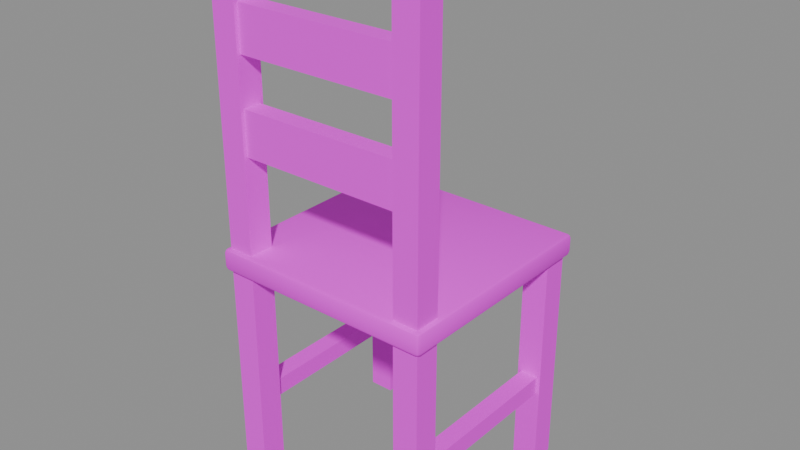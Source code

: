 # Source: chair-v02.blend  (saved by Blender 5.2.45; exported with 4.5.12 LTS)
import bpy
from mathutils import Matrix  # noqa: F401  (used for matrix-valued properties, if any)

bpy.ops.wm.read_factory_settings(use_empty=True)
scene = bpy.context.scene
scene.name = 'Scene'

# ---- images (referenced by path relative to the original .blend; pixels are not part of the script)
import os
ASSET_DIR = os.environ.get("B2B_ASSET_DIR", "")  # directory of the original .blend (textures are referenced by path, not embedded)
HERE = os.path.dirname(os.path.abspath(__file__))  # packed textures are extracted next to this script under _unpacked/

def load_image(name, relpath, width, height, colorspace="sRGB"):
    """Load a texture the original file referenced (path relative to the .blend, or extracted next to this script)."""
    p = next((c for c in (os.path.join(HERE, relpath), os.path.join(ASSET_DIR, relpath)) if relpath and os.path.exists(c)), "")
    if p:
        img = bpy.data.images.load(p, check_existing=True)
        img.name = name
    else:  # same state as the original file: an image datablock whose file is absent (Cycles renders it pink)
        img = bpy.data.images.new(name, width, height)
        img.source = "FILE"
        img.filepath = "//" + (relpath or name)
    img.colorspace_settings.name = colorspace
    return img
img_wt_pine_jpg = load_image('wt-pine.jpg', 'wt-pine.jpg', 1024, 1024, 'sRGB')
img_wt_dark_oak_jpg = load_image('wt-dark-oak.jpg', 'wt-dark-oak.jpg', 1024, 1024, 'sRGB')

# ---- materials (node trees are filled in below, after node groups)
mat_planks_worn_photo = bpy.data.materials.new('planks-worn-photo')
mat_planks_dark_photo = bpy.data.materials.new('planks-dark-photo')

# ---- material node trees
mat_planks_worn_photo.use_nodes = True; mat_planks_worn_photo.node_tree.nodes.clear()
_N = mat_planks_worn_photo.node_tree.nodes; _L = mat_planks_worn_photo.node_tree.links
n0 = _N.new('ShaderNodeOutputMaterial'); n0.name = 'Material Output'; n0.location = (0, 0)
n1 = _N.new('ShaderNodeBsdfPrincipled'); n1.name = 'Principled BSDF'; n1.location = (0, 0)
n1.inputs[2].default_value = 0.82
n1.inputs[10].default_value = 0.005
n2 = _N.new('ShaderNodeTexImage'); n2.name = 'Image Texture'; n2.location = (0, 0)
n2.image = img_wt_pine_jpg
_L.new(n1.outputs[0], n0.inputs[0])
_L.new(n2.outputs[0], n1.inputs[0])
n0.is_active_output = True
mat_planks_dark_photo.use_nodes = True; mat_planks_dark_photo.node_tree.nodes.clear()
_N = mat_planks_dark_photo.node_tree.nodes; _L = mat_planks_dark_photo.node_tree.links
n0 = _N.new('ShaderNodeOutputMaterial'); n0.name = 'Material Output'; n0.location = (0, 0)
n1 = _N.new('ShaderNodeBsdfPrincipled'); n1.name = 'Principled BSDF'; n1.location = (0, 0)
n1.inputs[2].default_value = 0.78
n1.inputs[10].default_value = 0.005
n2 = _N.new('ShaderNodeTexImage'); n2.name = 'Image Texture'; n2.location = (0, 0)
n2.image = img_wt_dark_oak_jpg
_L.new(n1.outputs[0], n0.inputs[0])
_L.new(n2.outputs[0], n1.inputs[0])
n0.is_active_output = True

# ---- meshes
me_chair = bpy.data.meshes.new('chair')
me_chair.from_pydata([(-0.298, -0.298, 0.62), (-0.298, -0.31, 0.632), (-0.31, -0.298, 0.632), (-0.298, -0.3065, 0.6235), (-0.3049, -0.3049, 0.6251), (-0.3065, -0.3065, 0.632), (-0.3065, -0.298, 0.6235), (-0.298, -0.31, 0.668), (-0.298, -0.298, 0.68), (-0.31, -0.298, 0.668), (-0.298, -0.3065, 0.6765), (-0.3049, -0.3049, 0.6749), (-0.3065, -0.298, 0.6765), (-0.3065, -0.3065, 0.668), (-0.298, 0.298, 0.62), (-0.31, 0.298, 0.632), (-0.298, 0.31, 0.632), (-0.3065, 0.298, 0.6235), (-0.3049, 0.3049, 0.6251), (-0.3065, 0.3065, 0.632), (-0.298, 0.3065, 0.6235), (-0.298, 0.298, 0.68), (-0.298, 0.31, 0.668), (-0.31, 0.298, 0.668), (-0.298, 0.3065, 0.6765), (-0.3049, 0.3049, 0.6749), (-0.3065, 0.3065, 0.668), (-0.3065, 0.298, 0.6765), (0.298, -0.298, 0.62), (0.31, -0.298, 0.632), (0.298, -0.31, 0.632), (0.3065, -0.298, 0.6235), (0.3049, -0.3049, 0.6251), (0.3065, -0.3065, 0.632), (0.298, -0.3065, 0.6235), (0.298, -0.298, 0.68), (0.298, -0.31, 0.668), (0.31, -0.298, 0.668), (0.298, -0.3065, 0.6765), (0.3049, -0.3049, 0.6749), (0.3065, -0.3065, 0.668), (0.3065, -0.298, 0.6765), (0.298, 0.298, 0.62), (0.298, 0.31, 0.632), (0.31, 0.298, 0.632), (0.298, 0.3065, 0.6235), (0.3049, 0.3049, 0.6251), (0.3065, 0.3065, 0.632), (0.3065, 0.298, 0.6235), (0.298, 0.298, 0.68), (0.31, 0.298, 0.668), (0.298, 0.31, 0.668), (0.3065, 0.298, 0.6765), (0.3049, 0.3049, 0.6749), (0.3065, 0.3065, 0.668), (0.298, 0.3065, 0.6765), (-0.295, -0.295, 0.0), (-0.295, -0.295, 1.45), (-0.295, -0.225, 0.0), (-0.295, -0.225, 1.45), (-0.225, -0.295, 0.0), (-0.225, -0.295, 1.45), (-0.225, -0.225, 0.0), (-0.225, -0.225, 1.45), (-0.295, 0.225, 0.0), (-0.295, 0.225, 0.62), (-0.295, 0.295, 0.0), (-0.295, 0.295, 0.62), (-0.225, 0.225, 0.0), (-0.225, 0.225, 0.62), (-0.225, 0.295, 0.0), (-0.225, 0.295, 0.62), (0.225, -0.295, 0.0), (0.225, -0.295, 1.45), (0.225, -0.225, 0.0), (0.225, -0.225, 1.45), (0.295, -0.295, 0.0), (0.295, -0.295, 1.45), (0.295, -0.225, 0.0), (0.295, -0.225, 1.45), (0.225, 0.225, 0.0), (0.225, 0.225, 0.62), (0.225, 0.295, 0.0), (0.225, 0.295, 0.62), (0.295, 0.225, 0.0), (0.295, 0.225, 0.62), (0.295, 0.295, 0.0), (0.295, 0.295, 0.62), (-0.26, -0.285, 0.94), (-0.26, -0.285, 1.06), (-0.26, -0.235, 0.94), (-0.26, -0.235, 1.06), (0.26, -0.285, 0.94), (0.26, -0.285, 1.06), (0.26, -0.235, 0.94), (0.26, -0.235, 1.06), (-0.26, -0.285, 1.19), (-0.26, -0.285, 1.31), (-0.26, -0.235, 1.19), (-0.26, -0.235, 1.31), (0.26, -0.285, 1.19), (0.26, -0.285, 1.31), (0.26, -0.235, 1.19), (0.26, -0.235, 1.31), (-0.285, -0.25, 0.225), (-0.285, -0.25, 0.275), (-0.285, 0.25, 0.225), (-0.285, 0.25, 0.275), (-0.235, -0.25, 0.225), (-0.235, -0.25, 0.275), (-0.235, 0.25, 0.225), (-0.235, 0.25, 0.275), (0.235, -0.25, 0.225), (0.235, -0.25, 0.275), (0.235, 0.25, 0.225), (0.235, 0.25, 0.275), (0.285, -0.25, 0.225), (0.285, -0.25, 0.275), (0.285, 0.25, 0.225), (0.285, 0.25, 0.275)], [], [(0, 3, 4, 6), (1, 5, 4, 3), (2, 6, 4, 5), (7, 10, 11, 13), (8, 12, 11, 10), (9, 13, 11, 12), (14, 17, 18, 20), (15, 19, 18, 17), (16, 20, 18, 19), (21, 24, 25, 27), (22, 26, 25, 24), (23, 27, 25, 26), (28, 31, 32, 34), (29, 33, 32, 31), (30, 34, 32, 33), (35, 38, 39, 41), (36, 40, 39, 38), (37, 41, 39, 40), (42, 45, 46, 48), (43, 47, 46, 45), (44, 48, 46, 47), (49, 52, 53, 55), (50, 54, 53, 52), (51, 55, 53, 54), (14, 0, 6, 17), (17, 6, 2, 15), (1, 7, 13, 5), (5, 13, 9, 2), (8, 21, 27, 12), (12, 27, 23, 9), (22, 16, 19, 26), (26, 19, 15, 23), (42, 14, 20, 45), (45, 20, 16, 43), (21, 49, 55, 24), (24, 55, 51, 22), (50, 44, 47, 54), (54, 47, 43, 51), (28, 42, 48, 31), (31, 48, 44, 29), (49, 35, 41, 52), (52, 41, 37, 50), (36, 30, 33, 40), (40, 33, 29, 37), (0, 28, 34, 3), (3, 34, 30, 1), (35, 8, 10, 38), (38, 10, 7, 36), (14, 42, 28, 0), (2, 9, 23, 15), (30, 36, 7, 1), (49, 21, 8, 35), (16, 22, 51, 43), (44, 50, 37, 29), (56, 57, 59, 58), (58, 59, 63, 62), (62, 63, 61, 60), (60, 61, 57, 56), (58, 62, 60, 56), (63, 59, 57, 61), (64, 65, 67, 66), (66, 67, 71, 70), (70, 71, 69, 68), (68, 69, 65, 64), (66, 70, 68, 64), (71, 67, 65, 69), (72, 73, 75, 74), (74, 75, 79, 78), (78, 79, 77, 76), (76, 77, 73, 72), (74, 78, 76, 72), (79, 75, 73, 77), (80, 81, 83, 82), (82, 83, 87, 86), (86, 87, 85, 84), (84, 85, 81, 80), (82, 86, 84, 80), (87, 83, 81, 85), (88, 89, 91, 90), (90, 91, 95, 94), (94, 95, 93, 92), (92, 93, 89, 88), (90, 94, 92, 88), (95, 91, 89, 93), (96, 97, 99, 98), (98, 99, 103, 102), (102, 103, 101, 100), (100, 101, 97, 96), (98, 102, 100, 96), (103, 99, 97, 101), (104, 105, 107, 106), (106, 107, 111, 110), (110, 111, 109, 108), (108, 109, 105, 104), (106, 110, 108, 104), (111, 107, 105, 109), (112, 113, 115, 114), (114, 115, 119, 118), (118, 119, 117, 116), (116, 117, 113, 112), (114, 118, 116, 112), (119, 115, 113, 117)])
me_chair.polygons.foreach_set('use_smooth', [True] * 102)
me_chair.polygons.foreach_set('material_index', [0, 0, 0, 0, 0, 0, 0, 0, 0, 0, 0, 0, 0, 0, 0, 0, 0, 0, 0, 0, 0, 0, 0, 0, 0, 0, 0, 0, 0, 0, 0, 0, 0, 0, 0, 0, 0, 0, 0, 0, 0, 0, 0, 0, 0, 0, 0, 0, 0, 0, 0, 0, 0, 0, 1, 1, 1, 1, 1, 1, 1, 1, 1, 1, 1, 1, 1, 1, 1, 1, 1, 1, 1, 1, 1, 1, 1, 1, 1, 1, 1, 1, 1, 1, 1, 1, 1, 1, 1, 1, 1, 1, 1, 1, 1, 1, 1, 1, 1, 1, 1, 1])
_k = set([(3, 4), (3, 34), (4, 5), (4, 6), (5, 13), (6, 17), (10, 11), (10, 38), (11, 12), (11, 13), (12, 27), (17, 18), (18, 19), (18, 20), (19, 26), (20, 45), (24, 25), (24, 55), (25, 26), (25, 27), (31, 32), (31, 48), (32, 33), (32, 34), (33, 40), (38, 39), (39, 40), (39, 41), (41, 52), (45, 46), (46, 47), (46, 48), (47, 54), (52, 53), (53, 54), (53, 55), (56, 57), (56, 58), (56, 60), (57, 59), (57, 61), (58, 59), (58, 62), (59, 63), (60, 61), (60, 62), (61, 63), (62, 63), (64, 65), (64, 66), (64, 68), (65, 67), (65, 69), (66, 67), (66, 70), (67, 71), (68, 69), (68, 70), (69, 71), (70, 71), (72, 73), (72, 74), (72, 76), (73, 75), (73, 77), (74, 75), (74, 78), (75, 79), (76, 77), (76, 78), (77, 79), (78, 79), (80, 81), (80, 82), (80, 84), (81, 83), (81, 85), (82, 83), (82, 86), (83, 87), (84, 85), (84, 86), (85, 87), (86, 87), (88, 89), (88, 90), (88, 92), (89, 91), (89, 93), (90, 91), (90, 94), (91, 95), (92, 93), (92, 94), (93, 95), (94, 95), (96, 97), (96, 98), (96, 100), (97, 99), (97, 101), (98, 99), (98, 102), (99, 103), (100, 101), (100, 102), (101, 103), (102, 103), (104, 105), (104, 106), (104, 108), (105, 107), (105, 109), (106, 107), (106, 110), (107, 111), (108, 109), (108, 110), (109, 111), (110, 111), (112, 113), (112, 114), (112, 116), (113, 115), (113, 117), (114, 115), (114, 118), (115, 119), (116, 117), (116, 118), (117, 119), (118, 119)])
me_chair.attributes.new('sharp_edge', 'BOOLEAN', 'EDGE').data.foreach_set('value', [ (min(e.vertices), max(e.vertices)) in _k for e in me_chair.edges])
_uv = me_chair.uv_layers.new(name='UVMap')
_uv.uv.foreach_set('vector', [-0.3725, 0.3725, -0.3725, 0.3831, -0.3812, 0.3812, -0.3831, 0.3725, -0.3725, 0.79, -0.3831, 0.79, -0.3812, 0.7813, -0.3725, 0.7794, 0.3725, 0.79, 0.3725, 0.7794, 0.3812, 0.7813, 0.3831, 0.79, -0.3725, 0.835, -0.3725, 0.8456, -0.3812, 0.8437, -0.3831, 0.835, -0.3725, -0.3725, -0.3831, -0.3725, -0.3812, -0.3812, -0.3725, -0.3831, 0.3725, 0.835, 0.3831, 0.835, 0.3812, 0.8437, 0.3725, 0.8456, -0.3725, -0.3725, -0.3831, -0.3725, -0.3812, -0.3812, -0.3725, -0.3831, -0.3725, 0.79, -0.3831, 0.79, -0.3812, 0.7813, -0.3725, 0.7794, 0.3725, 0.79, 0.3725, 0.7794, 0.3812, 0.7813, 0.3831, 0.79, -0.3725, 0.3725, -0.3725, 0.3831, -0.3812, 0.3812, -0.3831, 0.3725, 0.3725, 0.835, 0.3831, 0.835, 0.3812, 0.8437, 0.3725, 0.8456, -0.3725, 0.835, -0.3725, 0.8456, -0.3812, 0.8437, -0.3831, 0.835, 0.3725, 0.3725, 0.3831, 0.3725, 0.3812, 0.3812, 0.3725, 0.3831, -0.3725, 0.79, -0.3831, 0.79, -0.3812, 0.7813, -0.3725, 0.7794, 0.3725, 0.79, 0.3725, 0.7794, 0.3812, 0.7813, 0.3831, 0.79, 0.3725, -0.3725, 0.3725, -0.3831, 0.3812, -0.3812, 0.3831, -0.3725, 0.3725, 0.835, 0.3831, 0.835, 0.3812, 0.8437, 0.3725, 0.8456, -0.3725, 0.835, -0.3725, 0.8456, -0.3812, 0.8437, -0.3831, 0.835, 0.3725, -0.3725, 0.3725, -0.3831, 0.3812, -0.3812, 0.3831, -0.3725, -0.3725, 0.79, -0.3831, 0.79, -0.3812, 0.7813, -0.3725, 0.7794, 0.3725, 0.79, 0.3725, 0.7794, 0.3812, 0.7813, 0.3831, 0.79, 0.3725, 0.3725, 0.3831, 0.3725, 0.3812, 0.3812, 0.3725, 0.3831, 0.3725, 0.835, 0.3831, 0.835, 0.3812, 0.8437, 0.3725, 0.8456, -0.3725, 0.835, -0.3725, 0.8456, -0.3812, 0.8437, -0.3831, 0.835, -0.3725, -0.3725, -0.3725, 0.3725, -0.3831, 0.3725, -0.3831, -0.3725, -0.3725, 0.7794, 0.3725, 0.7794, 0.3725, 0.79, -0.3725, 0.79, -0.3725, 0.79, -0.3725, 0.835, -0.3831, 0.835, -0.3831, 0.79, 0.3831, 0.79, 0.3831, 0.835, 0.3725, 0.835, 0.3725, 0.79, -0.3725, -0.3725, -0.3725, 0.3725, -0.3831, 0.3725, -0.3831, -0.3725, 0.3725, 0.8456, -0.3725, 0.8456, -0.3725, 0.835, 0.3725, 0.835, 0.3725, 0.835, 0.3725, 0.79, 0.3831, 0.79, 0.3831, 0.835, -0.3831, 0.835, -0.3831, 0.79, -0.3725, 0.79, -0.3725, 0.835, 0.3725, -0.3725, -0.3725, -0.3725, -0.3725, -0.3831, 0.3725, -0.3831, -0.3725, 0.7794, 0.3725, 0.7794, 0.3725, 0.79, -0.3725, 0.79, -0.3725, 0.3725, 0.3725, 0.3725, 0.3725, 0.3831, -0.3725, 0.3831, 0.3725, 0.8456, -0.3725, 0.8456, -0.3725, 0.835, 0.3725, 0.835, 0.3725, 0.835, 0.3725, 0.79, 0.3831, 0.79, 0.3831, 0.835, -0.3831, 0.835, -0.3831, 0.79, -0.3725, 0.79, -0.3725, 0.835, 0.3725, 0.3725, 0.3725, -0.3725, 0.3831, -0.3725, 0.3831, 0.3725, -0.3725, 0.7794, 0.3725, 0.7794, 0.3725, 0.79, -0.3725, 0.79, 0.3725, 0.3725, 0.3725, -0.3725, 0.3831, -0.3725, 0.3831, 0.3725, 0.3725, 0.8456, -0.3725, 0.8456, -0.3725, 0.835, 0.3725, 0.835, 0.3725, 0.835, 0.3725, 0.79, 0.3831, 0.79, 0.3831, 0.835, -0.3831, 0.835, -0.3831, 0.79, -0.3725, 0.79, -0.3725, 0.835, -0.3725, 0.3725, 0.3725, 0.3725, 0.3725, 0.3831, -0.3725, 0.3831, -0.3725, 0.7794, 0.3725, 0.7794, 0.3725, 0.79, -0.3725, 0.79, 0.3725, -0.3725, -0.3725, -0.3725, -0.3725, -0.3831, 0.3725, -0.3831, 0.3725, 0.8456, -0.3725, 0.8456, -0.3725, 0.835, 0.3725, 0.835, -0.3725, -0.3725, 0.3725, -0.3725, 0.3725, 0.3725, -0.3725, 0.3725, 0.3725, 0.79, 0.3725, 0.835, -0.3725, 0.835, -0.3725, 0.79, 0.3725, 0.79, 0.3725, 0.835, -0.3725, 0.835, -0.3725, 0.79, 0.3725, 0.3725, -0.3725, 0.3725, -0.3725, -0.3725, 0.3725, -0.3725, 0.3725, 0.79, 0.3725, 0.835, -0.3725, 0.835, -0.3725, 0.79, 0.3725, 0.79, 0.3725, 0.835, -0.3725, 0.835, -0.3725, 0.79, 0.4917, 0.0, 0.4917, 2.417, 0.375, 2.417, 0.375, 0.0, 0.4917, 0.0, 0.4917, 2.417, 0.375, 2.417, 0.375, 0.0, -0.375, 0.0, -0.375, 2.417, -0.4917, 2.417, -0.4917, 0.0, -0.375, 0.0, -0.375, 2.417, -0.4917, 2.417, -0.4917, 0.0, -0.4917, 0.375, -0.375, 0.375, -0.375, 0.4917, -0.4917, 0.4917, -0.375, -0.375, -0.4917, -0.375, -0.4917, -0.4917, -0.375, -0.4917, -0.375, 0.0, -0.375, 1.033, -0.4917, 1.033, -0.4917, 0.0, 0.4917, 0.0, 0.4917, 1.033, 0.375, 1.033, 0.375, 0.0, 0.4917, 0.0, 0.4917, 1.033, 0.375, 1.033, 0.375, 0.0, -0.375, 0.0, -0.375, 1.033, -0.4917, 1.033, -0.4917, 0.0, -0.4917, -0.4917, -0.375, -0.4917, -0.375, -0.375, -0.4917, -0.375, -0.375, 0.4917, -0.4917, 0.4917, -0.4917, 0.375, -0.375, 0.375, 0.4917, 0.0, 0.4917, 2.417, 0.375, 2.417, 0.375, 0.0, -0.375, 0.0, -0.375, 2.417, -0.4917, 2.417, -0.4917, 0.0, -0.375, 0.0, -0.375, 2.417, -0.4917, 2.417, -0.4917, 0.0, 0.4917, 0.0, 0.4917, 2.417, 0.375, 2.417, 0.375, 0.0, 0.375, 0.375, 0.4917, 0.375, 0.4917, 0.4917, 0.375, 0.4917, 0.4917, -0.375, 0.375, -0.375, 0.375, -0.4917, 0.4917, -0.4917, -0.375, 0.0, -0.375, 1.033, -0.4917, 1.033, -0.4917, 0.0, -0.375, 0.0, -0.375, 1.033, -0.4917, 1.033, -0.4917, 0.0, 0.4917, 0.0, 0.4917, 1.033, 0.375, 1.033, 0.375, 0.0, 0.4917, 0.0, 0.4917, 1.033, 0.375, 1.033, 0.375, 0.0, 0.375, -0.4917, 0.4917, -0.4917, 0.4917, -0.375, 0.375, -0.375, 0.4917, 0.4917, 0.375, 0.4917, 0.375, 0.375, 0.4917, 0.375, 0.475, 1.567, 0.475, 1.767, 0.3917, 1.767, 0.3917, 1.567, 0.4333, 1.567, 0.4333, 1.767, -0.4333, 1.767, -0.4333, 1.567, -0.3917, 1.567, -0.3917, 1.767, -0.475, 1.767, -0.475, 1.567, 0.4333, 1.567, 0.4333, 1.767, -0.4333, 1.767, -0.4333, 1.567, -0.4333, 0.3917, 0.4333, 0.3917, 0.4333, 0.475, -0.4333, 0.475, 0.4333, -0.3917, -0.4333, -0.3917, -0.4333, -0.475, 0.4333, -0.475, 0.475, 1.983, 0.475, 2.183, 0.3917, 2.183, 0.3917, 1.983, 0.4333, 1.983, 0.4333, 2.183, -0.4333, 2.183, -0.4333, 1.983, -0.3917, 1.983, -0.3917, 2.183, -0.475, 2.183, -0.475, 1.983, 0.4333, 1.983, 0.4333, 2.183, -0.4333, 2.183, -0.4333, 1.983, -0.4333, 0.3917, 0.4333, 0.3917, 0.4333, 0.475, -0.4333, 0.475, 0.4333, -0.3917, -0.4333, -0.3917, -0.4333, -0.475, 0.4333, -0.475, 0.4167, 0.375, 0.4167, 0.4583, -0.4167, 0.4583, -0.4167, 0.375, 0.475, 0.375, 0.475, 0.4583, 0.3917, 0.4583, 0.3917, 0.375, 0.4167, 0.375, 0.4167, 0.4583, -0.4167, 0.4583, -0.4167, 0.375, -0.3917, 0.375, -0.3917, 0.4583, -0.475, 0.4583, -0.475, 0.375, -0.475, -0.4167, -0.3917, -0.4167, -0.3917, 0.4167, -0.475, 0.4167, -0.3917, 0.4167, -0.475, 0.4167, -0.475, -0.4167, -0.3917, -0.4167, 0.4167, 0.375, 0.4167, 0.4583, -0.4167, 0.4583, -0.4167, 0.375, -0.3917, 0.375, -0.3917, 0.4583, -0.475, 0.4583, -0.475, 0.375, 0.4167, 0.375, 0.4167, 0.4583, -0.4167, 0.4583, -0.4167, 0.375, 0.475, 0.375, 0.475, 0.4583, 0.3917, 0.4583, 0.3917, 0.375, 0.3917, -0.4167, 0.475, -0.4167, 0.475, 0.4167, 0.3917, 0.4167, 0.475, 0.4167, 0.3917, 0.4167, 0.3917, -0.4167, 0.475, -0.4167])
me_chair.materials.append(mat_planks_worn_photo)
me_chair.materials.append(mat_planks_dark_photo)
me_chair.update()

# ---- objects
ob_chair = bpy.data.objects.new('chair', me_chair)

# ---- transforms, parenting, visibility, modifiers, constraints
ob_chair.location = (0.0, 0.0, 0.0)

# ---- collection membership
scene.collection.objects.link(ob_chair)

# ---- scene / render settings (as saved in the file)
scene.frame_start = 1; scene.frame_end = 250; scene.frame_set(1)
scene.render.engine = 'BLENDER_EEVEE_NEXT'
scene.render.bake_bias = 0.0
scene.render.bake_samples = 0
scene.render.compositor_device = 'GPU'
scene.eevee.use_volume_custom_range = False
scene.eevee.fast_gi_thickness_near = 0.1
scene.eevee.fast_gi_thickness_far = 0.0
scene.eevee.ray_tracing_options.screen_trace_thickness = 0.1
bpy.context.view_layer.update()

# ---- added for rendering (the .blend has no active camera and no usable light): camera, sun + grey world if the file has none
cam_auto = bpy.data.cameras.new('AutoCamera')
cam_auto.lens = 50.0
cam_auto.sensor_width = 36.0
cam_auto.clip_end = 1000.0
ob_auto_camera = bpy.data.objects.new('AutoCamera', cam_auto)
scene.collection.objects.link(ob_auto_camera)
ob_auto_camera.location = (1.56778, -1.88134, 1.97923)
ob_auto_camera.rotation_euler = (1.09748, -7.21219e-08, 0.694738)
scene.camera = ob_auto_camera
light_auto_sun = bpy.data.lights.new('AutoSun', 'SUN')
light_auto_sun.energy = 3.0
light_auto_sun.angle = 0.0523599
ob_auto_sun = bpy.data.objects.new('AutoSun', light_auto_sun)
scene.collection.objects.link(ob_auto_sun)
ob_auto_sun.rotation_euler = (0.872665, 0.174533, 0.523599)
if scene.world is None:
    world_auto = bpy.data.worlds.new('AutoWorld')
    world_auto.color = (0.3, 0.3, 0.3)
    scene.world = world_auto
bpy.context.view_layer.update()
